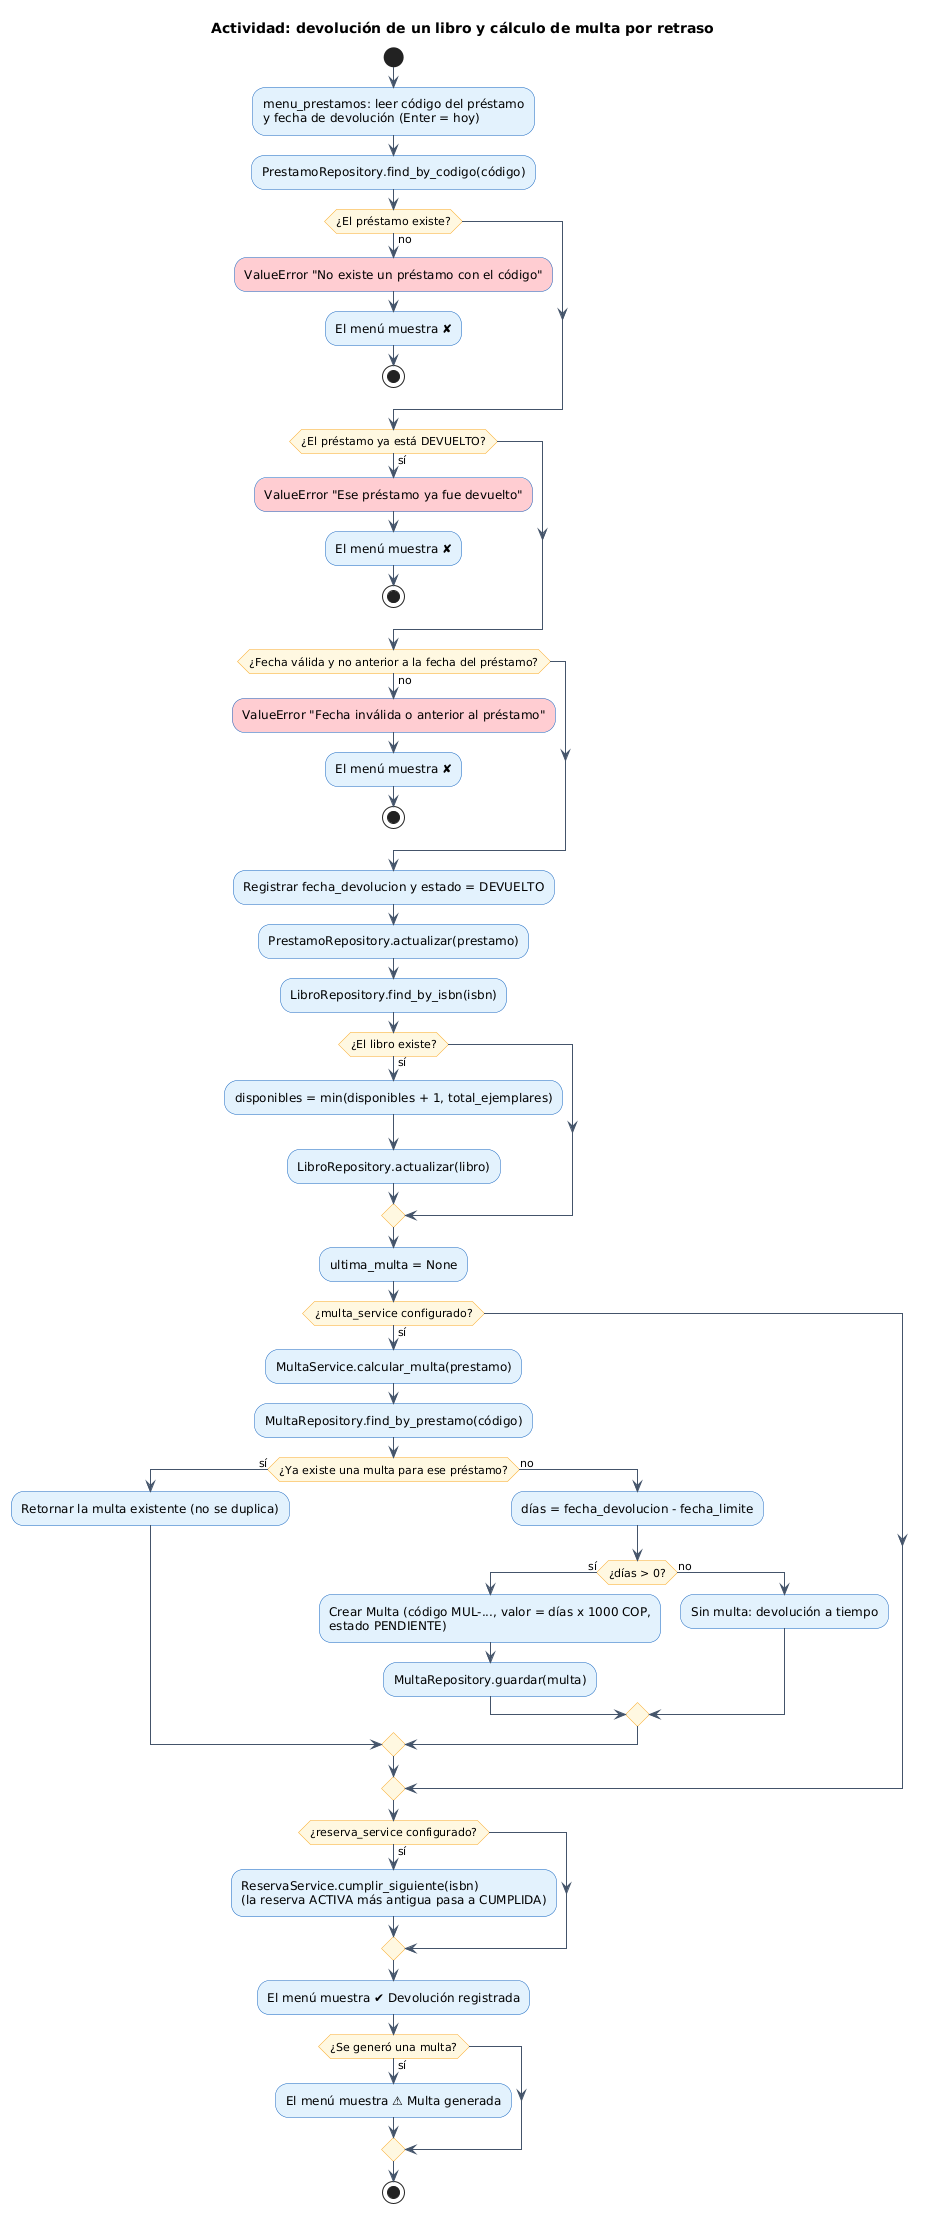

The diagram above was rendered by PlantUML. Its source (embedded in the PNG):
@startuml 04_Devolucion_Multa
title Actividad: devolución de un libro y cálculo de multa por retraso
skinparam shadowing false
skinparam defaultFontName Arial
skinparam ArrowColor #44546A
skinparam activity {
  BackgroundColor #E3F2FD
  BorderColor #1565C0
  DiamondBackgroundColor #FFF8E1
  DiamondBorderColor #F9A825
}
skinparam note {
  BackgroundColor #FFFDE7
}
start
:menu_prestamos: leer código del préstamo\ny fecha de devolución (Enter = hoy);
:PrestamoRepository.find_by_codigo(código);
if (¿El préstamo existe?) then (no)
  #FFCDD2:ValueError "No existe un préstamo con el código";
  :El menú muestra ✘;
  stop
endif
if (¿El préstamo ya está DEVUELTO?) then (sí)
  #FFCDD2:ValueError "Ese préstamo ya fue devuelto";
  :El menú muestra ✘;
  stop
endif
if (¿Fecha válida y no anterior a la fecha del préstamo?) then (no)
  #FFCDD2:ValueError "Fecha inválida o anterior al préstamo";
  :El menú muestra ✘;
  stop
endif
:Registrar fecha_devolucion y estado = DEVUELTO;
:PrestamoRepository.actualizar(prestamo);
:LibroRepository.find_by_isbn(isbn);
if (¿El libro existe?) then (sí)
  :disponibles = min(disponibles + 1, total_ejemplares);
  :LibroRepository.actualizar(libro);
endif
:ultima_multa = None;
if (¿multa_service configurado?) then (sí)
  :MultaService.calcular_multa(prestamo);
  :MultaRepository.find_by_prestamo(código);
  if (¿Ya existe una multa para ese préstamo?) then (sí)
    :Retornar la multa existente (no se duplica);
  else (no)
    :días = fecha_devolucion - fecha_limite;
    if (¿días > 0?) then (sí)
      :Crear Multa (código MUL-..., valor = días x 1000 COP,\nestado PENDIENTE);
      :MultaRepository.guardar(multa);
    else (no)
      :Sin multa: devolución a tiempo;
    endif
  endif
endif
if (¿reserva_service configurado?) then (sí)
  :ReservaService.cumplir_siguiente(isbn)\n(la reserva ACTIVA más antigua pasa a CUMPLIDA);
endif
:El menú muestra ✔ Devolución registrada;
if (¿Se generó una multa?) then (sí)
  :El menú muestra ⚠ Multa generada;
endif
stop
@enduml